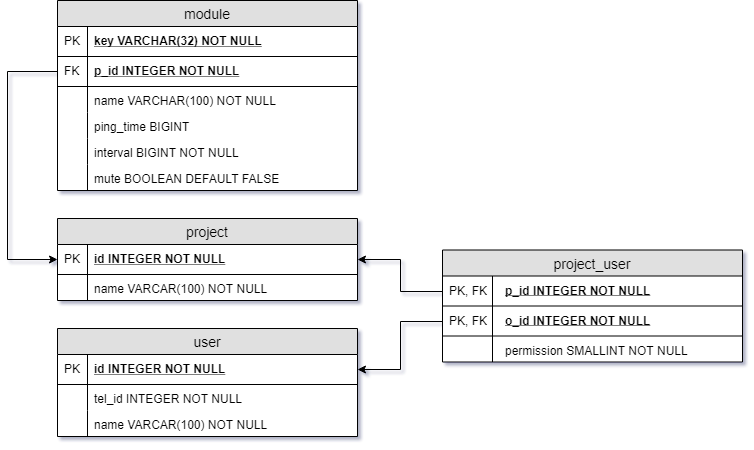

The diagram above was exported from draw.io. Its source (the exported page's mxGraphModel, read from the mxfile embedded in the PNG):
<mxGraphModel dx="1010" dy="577" grid="1" gridSize="10" guides="1" tooltips="1" connect="1" arrows="1" fold="1" page="1" pageScale="1" pageWidth="1169" pageHeight="826" background="#ffffff" math="0" shadow="1">
  <root>
    <mxCell id="0" />
    <mxCell id="1" parent="0" />
    <mxCell id="1yrrePu3XS_et17W83s2-21" value="user" style="swimlane;fontStyle=0;childLayout=stackLayout;horizontal=1;startSize=26;fillColor=#e0e0e0;horizontalStack=0;resizeParent=1;resizeParentMax=0;resizeLast=0;collapsible=1;marginBottom=0;swimlaneFillColor=#ffffff;align=center;fontSize=14;" vertex="1" parent="1">
      <mxGeometry x="200" y="532" width="300" height="108" as="geometry" />
    </mxCell>
    <mxCell id="1yrrePu3XS_et17W83s2-22" value="id INTEGER NOT NULL" style="shape=partialRectangle;top=0;left=0;right=0;bottom=1;align=left;verticalAlign=middle;fillColor=none;spacingLeft=34;spacingRight=4;overflow=hidden;rotatable=0;points=[[0,0.5],[1,0.5]];portConstraint=eastwest;dropTarget=0;fontStyle=5;fontSize=12;" vertex="1" parent="1yrrePu3XS_et17W83s2-21">
      <mxGeometry y="26" width="300" height="30" as="geometry" />
    </mxCell>
    <mxCell id="1yrrePu3XS_et17W83s2-23" value="PK" style="shape=partialRectangle;top=0;left=0;bottom=0;fillColor=none;align=left;verticalAlign=middle;spacingLeft=4;spacingRight=4;overflow=hidden;rotatable=0;points=[];portConstraint=eastwest;part=1;fontSize=12;" vertex="1" connectable="0" parent="1yrrePu3XS_et17W83s2-22">
      <mxGeometry width="30" height="30" as="geometry" />
    </mxCell>
    <mxCell id="1yrrePu3XS_et17W83s2-48" value="tel_id INTEGER NOT NULL" style="shape=partialRectangle;top=0;left=0;right=0;bottom=0;align=left;verticalAlign=top;fillColor=none;spacingLeft=34;spacingRight=4;overflow=hidden;rotatable=0;points=[[0,0.5],[1,0.5]];portConstraint=eastwest;dropTarget=0;fontSize=12;" vertex="1" parent="1yrrePu3XS_et17W83s2-21">
      <mxGeometry y="56" width="300" height="26" as="geometry" />
    </mxCell>
    <mxCell id="1yrrePu3XS_et17W83s2-49" value="" style="shape=partialRectangle;top=0;left=0;bottom=0;fillColor=none;align=left;verticalAlign=top;spacingLeft=4;spacingRight=4;overflow=hidden;rotatable=0;points=[];portConstraint=eastwest;part=1;fontSize=12;" vertex="1" connectable="0" parent="1yrrePu3XS_et17W83s2-48">
      <mxGeometry width="30" height="26" as="geometry" />
    </mxCell>
    <mxCell id="1yrrePu3XS_et17W83s2-148" value="name VARCAR(100) NOT NULL" style="shape=partialRectangle;top=0;left=0;right=0;bottom=0;align=left;verticalAlign=top;fillColor=none;spacingLeft=34;spacingRight=4;overflow=hidden;rotatable=0;points=[[0,0.5],[1,0.5]];portConstraint=eastwest;dropTarget=0;fontSize=12;" vertex="1" parent="1yrrePu3XS_et17W83s2-21">
      <mxGeometry y="82" width="300" height="26" as="geometry" />
    </mxCell>
    <mxCell id="1yrrePu3XS_et17W83s2-149" value="" style="shape=partialRectangle;top=0;left=0;bottom=0;fillColor=none;align=left;verticalAlign=top;spacingLeft=4;spacingRight=4;overflow=hidden;rotatable=0;points=[];portConstraint=eastwest;part=1;fontSize=12;" vertex="1" connectable="0" parent="1yrrePu3XS_et17W83s2-148">
      <mxGeometry width="30" height="26" as="geometry" />
    </mxCell>
    <mxCell id="1yrrePu3XS_et17W83s2-45" value="project" style="swimlane;fontStyle=0;childLayout=stackLayout;horizontal=1;startSize=26;fillColor=#e0e0e0;horizontalStack=0;resizeParent=1;resizeParentMax=0;resizeLast=0;collapsible=1;marginBottom=0;swimlaneFillColor=#ffffff;align=center;fontSize=14;" vertex="1" parent="1">
      <mxGeometry x="200" y="422" width="300" height="82" as="geometry" />
    </mxCell>
    <mxCell id="1yrrePu3XS_et17W83s2-46" value="id INTEGER NOT NULL" style="shape=partialRectangle;top=0;left=0;right=0;bottom=1;align=left;verticalAlign=middle;fillColor=none;spacingLeft=34;spacingRight=4;overflow=hidden;rotatable=0;points=[[0,0.5],[1,0.5]];portConstraint=eastwest;dropTarget=0;fontStyle=5;fontSize=12;" vertex="1" parent="1yrrePu3XS_et17W83s2-45">
      <mxGeometry y="26" width="300" height="30" as="geometry" />
    </mxCell>
    <mxCell id="1yrrePu3XS_et17W83s2-47" value="PK" style="shape=partialRectangle;top=0;left=0;bottom=0;fillColor=none;align=left;verticalAlign=middle;spacingLeft=4;spacingRight=4;overflow=hidden;rotatable=0;points=[];portConstraint=eastwest;part=1;fontSize=12;" vertex="1" connectable="0" parent="1yrrePu3XS_et17W83s2-46">
      <mxGeometry width="30" height="30" as="geometry" />
    </mxCell>
    <mxCell id="1yrrePu3XS_et17W83s2-138" value="name VARCAR(100) NOT NULL" style="shape=partialRectangle;top=0;left=0;right=0;bottom=0;align=left;verticalAlign=top;fillColor=none;spacingLeft=34;spacingRight=4;overflow=hidden;rotatable=0;points=[[0,0.5],[1,0.5]];portConstraint=eastwest;dropTarget=0;fontSize=12;" vertex="1" parent="1yrrePu3XS_et17W83s2-45">
      <mxGeometry y="56" width="300" height="26" as="geometry" />
    </mxCell>
    <mxCell id="1yrrePu3XS_et17W83s2-139" value="" style="shape=partialRectangle;top=0;left=0;bottom=0;fillColor=none;align=left;verticalAlign=top;spacingLeft=4;spacingRight=4;overflow=hidden;rotatable=0;points=[];portConstraint=eastwest;part=1;fontSize=12;" vertex="1" connectable="0" parent="1yrrePu3XS_et17W83s2-138">
      <mxGeometry width="30" height="26" as="geometry" />
    </mxCell>
    <mxCell id="1yrrePu3XS_et17W83s2-56" value="project_user" style="swimlane;fontStyle=0;childLayout=stackLayout;horizontal=1;startSize=26;fillColor=#e0e0e0;horizontalStack=0;resizeParent=1;resizeParentMax=0;resizeLast=0;collapsible=1;marginBottom=0;swimlaneFillColor=#ffffff;align=center;fontSize=14;" vertex="1" parent="1">
      <mxGeometry x="585" y="453.5" width="300" height="112" as="geometry" />
    </mxCell>
    <mxCell id="1yrrePu3XS_et17W83s2-63" value="p_id INTEGER NOT NULL" style="shape=partialRectangle;top=0;left=0;right=0;bottom=1;align=left;verticalAlign=middle;fillColor=none;spacingLeft=60;spacingRight=4;overflow=hidden;rotatable=0;points=[[0,0.5],[1,0.5]];portConstraint=eastwest;dropTarget=0;fontStyle=5;fontSize=12;" vertex="1" parent="1yrrePu3XS_et17W83s2-56">
      <mxGeometry y="26" width="300" height="30" as="geometry" />
    </mxCell>
    <mxCell id="1yrrePu3XS_et17W83s2-64" value="PK, FK" style="shape=partialRectangle;top=0;left=0;bottom=0;fillColor=none;align=left;verticalAlign=middle;spacingLeft=4;spacingRight=4;overflow=hidden;rotatable=0;points=[];portConstraint=eastwest;part=1;fontSize=12;" vertex="1" connectable="0" parent="1yrrePu3XS_et17W83s2-63">
      <mxGeometry width="50" height="30" as="geometry" />
    </mxCell>
    <mxCell id="1yrrePu3XS_et17W83s2-67" value="o_id INTEGER NOT NULL" style="shape=partialRectangle;top=0;left=0;right=0;bottom=1;align=left;verticalAlign=middle;fillColor=none;spacingLeft=60;spacingRight=4;overflow=hidden;rotatable=0;points=[[0,0.5],[1,0.5]];portConstraint=eastwest;dropTarget=0;fontStyle=5;fontSize=12;" vertex="1" parent="1yrrePu3XS_et17W83s2-56">
      <mxGeometry y="56" width="300" height="30" as="geometry" />
    </mxCell>
    <mxCell id="1yrrePu3XS_et17W83s2-68" value="PK, FK" style="shape=partialRectangle;top=0;left=0;bottom=0;fillColor=none;align=left;verticalAlign=middle;spacingLeft=4;spacingRight=4;overflow=hidden;rotatable=0;points=[];portConstraint=eastwest;part=1;fontSize=12;" vertex="1" connectable="0" parent="1yrrePu3XS_et17W83s2-67">
      <mxGeometry width="50" height="30" as="geometry" />
    </mxCell>
    <mxCell id="1yrrePu3XS_et17W83s2-131" value="permission SMALLINT NOT NULL" style="shape=partialRectangle;top=0;left=0;right=0;bottom=0;align=left;verticalAlign=top;fillColor=none;spacingLeft=60;spacingRight=4;overflow=hidden;rotatable=0;points=[[0,0.5],[1,0.5]];portConstraint=eastwest;dropTarget=0;fontSize=12;" vertex="1" parent="1yrrePu3XS_et17W83s2-56">
      <mxGeometry y="86" width="300" height="26" as="geometry" />
    </mxCell>
    <mxCell id="1yrrePu3XS_et17W83s2-132" value="" style="shape=partialRectangle;top=0;left=0;bottom=0;fillColor=none;align=left;verticalAlign=top;spacingLeft=4;spacingRight=4;overflow=hidden;rotatable=0;points=[];portConstraint=eastwest;part=1;fontSize=12;" vertex="1" connectable="0" parent="1yrrePu3XS_et17W83s2-131">
      <mxGeometry width="50" height="26" as="geometry" />
    </mxCell>
    <mxCell id="1yrrePu3XS_et17W83s2-69" style="edgeStyle=orthogonalEdgeStyle;rounded=0;orthogonalLoop=1;jettySize=auto;html=1;exitX=0;exitY=0.5;exitDx=0;exitDy=0;entryX=1;entryY=0.5;entryDx=0;entryDy=0;" edge="1" parent="1" source="1yrrePu3XS_et17W83s2-63" target="1yrrePu3XS_et17W83s2-46">
      <mxGeometry relative="1" as="geometry" />
    </mxCell>
    <mxCell id="1yrrePu3XS_et17W83s2-70" style="edgeStyle=orthogonalEdgeStyle;rounded=0;orthogonalLoop=1;jettySize=auto;html=1;exitX=0;exitY=0.5;exitDx=0;exitDy=0;entryX=1;entryY=0.5;entryDx=0;entryDy=0;" edge="1" parent="1" source="1yrrePu3XS_et17W83s2-67" target="1yrrePu3XS_et17W83s2-22">
      <mxGeometry relative="1" as="geometry" />
    </mxCell>
    <mxCell id="1yrrePu3XS_et17W83s2-71" value="module" style="swimlane;fontStyle=0;childLayout=stackLayout;horizontal=1;startSize=26;fillColor=#e0e0e0;horizontalStack=0;resizeParent=1;resizeParentMax=0;resizeLast=0;collapsible=1;marginBottom=0;swimlaneFillColor=#ffffff;align=center;fontSize=14;" vertex="1" parent="1">
      <mxGeometry x="200" y="204" width="300" height="190" as="geometry" />
    </mxCell>
    <mxCell id="1yrrePu3XS_et17W83s2-72" value="key VARCHAR(32) NOT NULL" style="shape=partialRectangle;top=0;left=0;right=0;bottom=1;align=left;verticalAlign=middle;fillColor=none;spacingLeft=34;spacingRight=4;overflow=hidden;rotatable=0;points=[[0,0.5],[1,0.5]];portConstraint=eastwest;dropTarget=0;fontStyle=5;fontSize=12;" vertex="1" parent="1yrrePu3XS_et17W83s2-71">
      <mxGeometry y="26" width="300" height="30" as="geometry" />
    </mxCell>
    <mxCell id="1yrrePu3XS_et17W83s2-73" value="PK" style="shape=partialRectangle;top=0;left=0;bottom=0;fillColor=none;align=left;verticalAlign=middle;spacingLeft=4;spacingRight=4;overflow=hidden;rotatable=0;points=[];portConstraint=eastwest;part=1;fontSize=12;" vertex="1" connectable="0" parent="1yrrePu3XS_et17W83s2-72">
      <mxGeometry width="30" height="30" as="geometry" />
    </mxCell>
    <mxCell id="1yrrePu3XS_et17W83s2-81" value="p_id INTEGER NOT NULL" style="shape=partialRectangle;top=0;left=0;right=0;bottom=1;align=left;verticalAlign=middle;fillColor=none;spacingLeft=34;spacingRight=4;overflow=hidden;rotatable=0;points=[[0,0.5],[1,0.5]];portConstraint=eastwest;dropTarget=0;fontStyle=5;fontSize=12;" vertex="1" parent="1yrrePu3XS_et17W83s2-71">
      <mxGeometry y="56" width="300" height="30" as="geometry" />
    </mxCell>
    <mxCell id="1yrrePu3XS_et17W83s2-82" value="FK" style="shape=partialRectangle;top=0;left=0;bottom=0;fillColor=none;align=left;verticalAlign=middle;spacingLeft=4;spacingRight=4;overflow=hidden;rotatable=0;points=[];portConstraint=eastwest;part=1;fontSize=12;" vertex="1" connectable="0" parent="1yrrePu3XS_et17W83s2-81">
      <mxGeometry width="30" height="30" as="geometry" />
    </mxCell>
    <mxCell id="1yrrePu3XS_et17W83s2-74" value="name VARCHAR(100) NOT NULL" style="shape=partialRectangle;top=0;left=0;right=0;bottom=0;align=left;verticalAlign=top;fillColor=none;spacingLeft=34;spacingRight=4;overflow=hidden;rotatable=0;points=[[0,0.5],[1,0.5]];portConstraint=eastwest;dropTarget=0;fontSize=12;" vertex="1" parent="1yrrePu3XS_et17W83s2-71">
      <mxGeometry y="86" width="300" height="26" as="geometry" />
    </mxCell>
    <mxCell id="1yrrePu3XS_et17W83s2-75" value="" style="shape=partialRectangle;top=0;left=0;bottom=0;fillColor=none;align=left;verticalAlign=top;spacingLeft=4;spacingRight=4;overflow=hidden;rotatable=0;points=[];portConstraint=eastwest;part=1;fontSize=12;" vertex="1" connectable="0" parent="1yrrePu3XS_et17W83s2-74">
      <mxGeometry width="30" height="26" as="geometry" />
    </mxCell>
    <mxCell id="1yrrePu3XS_et17W83s2-111" value="ping_time BIGINT" style="shape=partialRectangle;top=0;left=0;right=0;bottom=0;align=left;verticalAlign=top;fillColor=none;spacingLeft=34;spacingRight=4;overflow=hidden;rotatable=0;points=[[0,0.5],[1,0.5]];portConstraint=eastwest;dropTarget=0;fontSize=12;" vertex="1" parent="1yrrePu3XS_et17W83s2-71">
      <mxGeometry y="112" width="300" height="26" as="geometry" />
    </mxCell>
    <mxCell id="1yrrePu3XS_et17W83s2-112" value="" style="shape=partialRectangle;top=0;left=0;bottom=0;fillColor=none;align=left;verticalAlign=top;spacingLeft=4;spacingRight=4;overflow=hidden;rotatable=0;points=[];portConstraint=eastwest;part=1;fontSize=12;" vertex="1" connectable="0" parent="1yrrePu3XS_et17W83s2-111">
      <mxGeometry width="30" height="26" as="geometry" />
    </mxCell>
    <mxCell id="1yrrePu3XS_et17W83s2-157" value="interval BIGINT NOT NULL" style="shape=partialRectangle;top=0;left=0;right=0;bottom=0;align=left;verticalAlign=top;fillColor=none;spacingLeft=34;spacingRight=4;overflow=hidden;rotatable=0;points=[[0,0.5],[1,0.5]];portConstraint=eastwest;dropTarget=0;fontSize=12;" vertex="1" parent="1yrrePu3XS_et17W83s2-71">
      <mxGeometry y="138" width="300" height="26" as="geometry" />
    </mxCell>
    <mxCell id="1yrrePu3XS_et17W83s2-158" value="" style="shape=partialRectangle;top=0;left=0;bottom=0;fillColor=none;align=left;verticalAlign=top;spacingLeft=4;spacingRight=4;overflow=hidden;rotatable=0;points=[];portConstraint=eastwest;part=1;fontSize=12;" vertex="1" connectable="0" parent="1yrrePu3XS_et17W83s2-157">
      <mxGeometry width="30" height="26" as="geometry" />
    </mxCell>
    <mxCell id="1yrrePu3XS_et17W83s2-155" value="mute BOOLEAN DEFAULT FALSE" style="shape=partialRectangle;top=0;left=0;right=0;bottom=0;align=left;verticalAlign=top;fillColor=none;spacingLeft=34;spacingRight=4;overflow=hidden;rotatable=0;points=[[0,0.5],[1,0.5]];portConstraint=eastwest;dropTarget=0;fontSize=12;" vertex="1" parent="1yrrePu3XS_et17W83s2-71">
      <mxGeometry y="164" width="300" height="26" as="geometry" />
    </mxCell>
    <mxCell id="1yrrePu3XS_et17W83s2-156" value="" style="shape=partialRectangle;top=0;left=0;bottom=0;fillColor=none;align=left;verticalAlign=top;spacingLeft=4;spacingRight=4;overflow=hidden;rotatable=0;points=[];portConstraint=eastwest;part=1;fontSize=12;" vertex="1" connectable="0" parent="1yrrePu3XS_et17W83s2-155">
      <mxGeometry width="30" height="26" as="geometry" />
    </mxCell>
    <mxCell id="1yrrePu3XS_et17W83s2-159" style="edgeStyle=orthogonalEdgeStyle;rounded=0;orthogonalLoop=1;jettySize=auto;html=1;exitX=0;exitY=0.5;exitDx=0;exitDy=0;entryX=0;entryY=0.5;entryDx=0;entryDy=0;fontSize=12;" edge="1" parent="1" source="1yrrePu3XS_et17W83s2-81" target="1yrrePu3XS_et17W83s2-46">
      <mxGeometry relative="1" as="geometry">
        <Array as="points">
          <mxPoint x="150" y="275" />
          <mxPoint x="150" y="463" />
        </Array>
      </mxGeometry>
    </mxCell>
  </root>
</mxGraphModel>